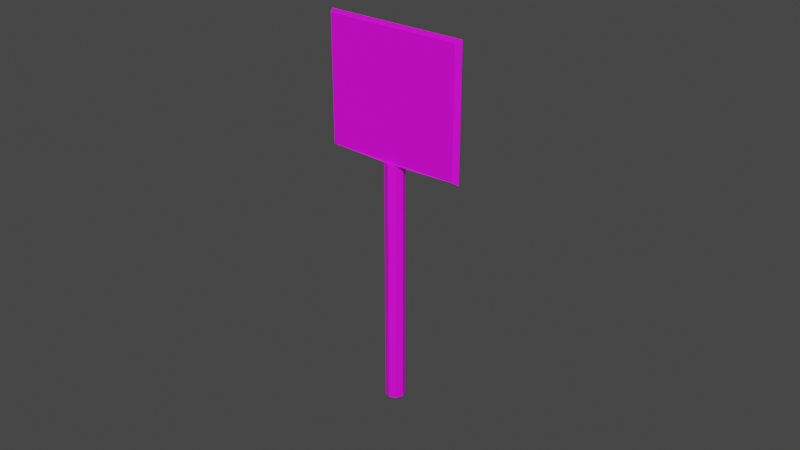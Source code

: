 # Source: KurvenAnzeige.blend  (saved by Blender 3.6.11; exported with 4.5.12 LTS)
import bpy
from mathutils import Matrix  # noqa: F401  (used for matrix-valued properties, if any)

bpy.ops.wm.read_factory_settings(use_empty=True)
scene = bpy.context.scene
scene.name = 'Scene'

# ---- collections
col_collection = bpy.data.collections.new('Collection'); scene.collection.children.link(col_collection)

# ---- images (referenced by path relative to the original .blend; pixels are not part of the script)
import os
ASSET_DIR = os.environ.get("B2B_ASSET_DIR", "")  # directory of the original .blend (textures are referenced by path, not embedded)
HERE = os.path.dirname(os.path.abspath(__file__))  # packed textures are extracted next to this script under _unpacked/

def load_image(name, relpath, width, height, colorspace="sRGB"):
    """Load a texture the original file referenced (path relative to the .blend, or extracted next to this script)."""
    p = next((c for c in (os.path.join(HERE, relpath), os.path.join(ASSET_DIR, relpath)) if relpath and os.path.exists(c)), "")
    if p:
        img = bpy.data.images.load(p, check_existing=True)
        img.name = name
    else:  # same state as the original file: an image datablock whose file is absent (Cycles renders it pink)
        img = bpy.data.images.new(name, width, height)
        img.source = "FILE"
        img.filepath = "//" + (relpath or name)
    img.colorspace_settings.name = colorspace
    return img
img_new_color_atlas_psd = load_image('new_color_atlas.psd', 'new_color_atlas.psd', 1024, 1024, 'sRGB')

# ---- materials (node trees are filled in below, after node groups)
mat_material_001 = bpy.data.materials.new('Material.001')
mat_material_001.use_transparent_shadow = False
mat_material = bpy.data.materials.new('Material')
mat_material.alpha_threshold = 0.0
mat_material.use_transparent_shadow = False
mat_material.roughness = 0.5
mat_material.line_color = (0.0, 0.0, 0.0, 1.0)

# ---- material node trees
mat_material_001.use_nodes = True; mat_material_001.node_tree.nodes.clear()
_N = mat_material_001.node_tree.nodes; _L = mat_material_001.node_tree.links
n0 = _N.new('ShaderNodeBsdfPrincipled'); n0.name = 'Principled BSDF'; n0.location = (10, 300)
n0.distribution = 'GGX'
n0.subsurface_method = 'RANDOM_WALK_SKIN'
n0.inputs[3].default_value = 1.45
n0.inputs[27].default_value = (0.0, 0.0, 0.0, 1.0)
n0.inputs[28].default_value = 1.0
n1 = _N.new('ShaderNodeOutputMaterial'); n1.name = 'Material Output'; n1.location = (300, 300)
n2 = _N.new('ShaderNodeTexImage'); n2.name = 'Image Texture'; n2.location = (-371, 261)
n2.image = img_new_color_atlas_psd
_L.new(n0.outputs[0], n1.inputs[0])
_L.new(n2.outputs[0], n0.inputs[0])
n1.is_active_output = True
mat_material.use_nodes = True; mat_material.node_tree.nodes.clear()
_N = mat_material.node_tree.nodes; _L = mat_material.node_tree.links
n0 = _N.new('ShaderNodeOutputMaterial'); n0.name = 'Material Output'; n0.location = (300, 300)
n1 = _N.new('ShaderNodeBsdfPrincipled'); n1.name = 'Principled BSDF'; n1.location = (10, 300)
n1.distribution = 'GGX'
n1.subsurface_method = 'RANDOM_WALK_SKIN'
n1.inputs[3].default_value = 1.45
n1.inputs[27].default_value = (0.0, 0.0, 0.0, 1.0)
n1.inputs[28].default_value = 1.0
n2 = _N.new('ShaderNodeTexImage'); n2.name = 'Image Texture'; n2.location = (-325, 248)
n2.image = img_new_color_atlas_psd
_L.new(n1.outputs[0], n0.inputs[0])
_L.new(n2.outputs[0], n1.inputs[0])
n0.is_active_output = True

# ---- world
world_world = bpy.data.worlds.new('World'); scene.world = world_world
world_world.use_nodes = True; world_world.node_tree.nodes.clear()
_N = world_world.node_tree.nodes; _L = world_world.node_tree.links
n0 = _N.new('ShaderNodeOutputWorld'); n0.name = 'World Output'; n0.location = (300, 300)
n1 = _N.new('ShaderNodeBackground'); n1.name = 'Background'; n1.location = (10, 300)
n1.inputs[0].default_value = (0.05088, 0.05088, 0.05088, 1.0)
_L.new(n1.outputs[0], n0.inputs[0])
n0.is_active_output = True
world_world.color = (0.05088, 0.05088, 0.05088)
world_world.use_sun_shadow = False
world_world.sun_shadow_jitter_overblur = 0.0

# ---- meshes
me_cube_001 = bpy.data.meshes.new('Cube.001')
me_cube_001.from_pydata([(-0.5001, -0.5001, 1.1), (-5.036, -0.3959, -17.53), (-0.5001, 0.5001, 1.1), (-5.036, 0.3959, -17.53), (0.5001, -0.5001, 1.1), (5.036, -0.3959, -17.53), (0.5001, 0.5001, 1.1), (5.036, 0.3959, -17.53), (-5.036, -0.3959, -26.69), (-5.036, 0.3959, -26.69), (5.036, 0.3959, -26.69), (5.036, -0.3959, -26.69), (-0.5001, -0.5001, -17.45), (-0.5001, 0.5001, -17.45), (0.5001, 0.5001, -17.45), (0.5001, -0.5001, -17.45), (-0.7073, 8.662e-17, 1.1), (0.7073, 0.0, 1.1), (0.7073, 1.602e-08, -17.45), (-0.7073, -4.582e-08, -17.45), (-1.49e-08, 0.7073, 1.1), (-1.49e-08, -0.7073, 1.1), (3.092e-08, -0.7073, -17.45), (-3.092e-08, 0.7073, -17.45), (0.0, 0.0, 1.1), (-5.036, 0.3959, -22.11), (5.036, 0.3959, -22.11), (5.036, -0.3959, -22.11), (-5.036, -0.3959, -22.11), (-0.1641, 0.3959, -17.53), (2.674, 0.3959, -17.53), (2.823, -0.3959, -17.53), (0.001701, -0.3959, -17.53), (-0.1641, 0.3959, -26.69), (2.674, 0.3959, -26.69), (2.823, -0.3959, -26.69), (0.001701, -0.3959, -26.69), (-0.4962, -0.3959, -22.11), (-3.317, -0.3959, -22.11), (-3.423, 0.3959, -22.11), (-0.5851, 0.3959, -22.11), (-5.289, 0.0, -17.24), (5.297, 0.0, -17.24), (-5.289, 0.0, -26.87), (5.297, 0.0, -26.87), (-5.289, 0.0, -22.05), (5.297, 0.0, -22.05), (1.175, 0.0, -26.87), (-1.798, 0.0, -26.87)], [], [(1, 12, 19, 13), (3, 13, 23, 14), (7, 14, 18, 15), (5, 15, 22, 12), (24, 21, 4, 17), (39, 33, 9, 25), (48, 36, 8, 43), (46, 44, 10, 26), (45, 43, 8, 28), (37, 35, 11, 27), (21, 0, 12, 22), (17, 4, 15, 18), (20, 6, 14, 23), (16, 2, 13, 19), (1, 13, 3, 41), (3, 14, 7, 30, 29), (7, 15, 5, 42), (5, 12, 1, 32, 31), (0, 16, 19, 12), (6, 17, 18, 14), (20, 24, 17, 6), (2, 16, 24, 20), (2, 20, 23, 13), (4, 21, 22, 15), (16, 0, 21, 24), (31, 37, 27, 5), (41, 45, 28, 1), (42, 46, 26, 7), (29, 39, 25, 3), (7, 26, 40, 30), (30, 40, 39, 29), (1, 28, 38, 32), (32, 38, 37, 31), (28, 8, 36, 38), (38, 36, 35, 37), (44, 11, 35, 47), (47, 35, 36, 48), (26, 10, 34, 40), (40, 34, 33, 39), (34, 47, 48, 33), (10, 44, 47, 34), (5, 27, 46, 42), (3, 25, 45, 41), (25, 9, 43, 45), (27, 11, 44, 46), (33, 48, 43, 9)])
_uv = me_cube_001.uv_layers.new(name='UVMap')
_uv.uv.foreach_set('vector', [0.4278, 0.3182, 0.4278, 0.3182, 0.4278, 0.3192, 0.4278, 0.3202, 0.4278, 0.3202, 0.4278, 0.3202, 0.4278, 0.3212, 0.4278, 0.3222, 0.4278, 0.3222, 0.4278, 0.3222, 0.4278, 0.3232, 0.4278, 0.3242, 0.4266, 0.3246, 0.4266, 0.3246, 0.4266, 0.3252, 0.4266, 0.3259, 0.4248, 0.3232, 0.4248, 0.3242, 0.4258, 0.3242, 0.4258, 0.3232, 0.0643, 0.4494, 0.0643, 0.4494, 0.0643, 0.4488, 0.0643, 0.4488, 0.4274, 0.3239, 0.4274, 0.3246, 0.4279, 0.3246, 0.4279, 0.3239, 0.4266, 0.3239, 0.4266, 0.3239, 0.4266, 0.3233, 0.4266, 0.3233, 0.4278, 0.3192, 0.4278, 0.3192, 0.4278, 0.3182, 0.4278, 0.3182, 0.06308, 0.4536, 0.06308, 0.4536, 0.06308, 0.4532, 0.06308, 0.4532, 0.4258, 0.3252, 0.4258, 0.3263, 0.4278, 0.3263, 0.4278, 0.3252, 0.4258, 0.3232, 0.4258, 0.3242, 0.4278, 0.3242, 0.4278, 0.3232, 0.4258, 0.3212, 0.4258, 0.3222, 0.4278, 0.3222, 0.4278, 0.3212, 0.4258, 0.3192, 0.4258, 0.3202, 0.4278, 0.3202, 0.4278, 0.3192, 0.4278, 0.3182, 0.4278, 0.3202, 0.4278, 0.3202, 0.4278, 0.3192, 0.4278, 0.3202, 0.4278, 0.3222, 0.4278, 0.3222, 0.4278, 0.3215, 0.4278, 0.3209, 0.4266, 0.3233, 0.4266, 0.3246, 0.4266, 0.3246, 0.4266, 0.3239, 0.4266, 0.3246, 0.4266, 0.3259, 0.4266, 0.3259, 0.4266, 0.3254, 0.4266, 0.325, 0.4258, 0.3182, 0.4258, 0.3192, 0.4278, 0.3192, 0.4278, 0.3182, 0.4258, 0.3222, 0.4258, 0.3232, 0.4278, 0.3232, 0.4278, 0.3222, 0.4248, 0.3222, 0.4248, 0.3232, 0.4258, 0.3232, 0.4258, 0.3222, 0.4238, 0.3222, 0.4238, 0.3232, 0.4248, 0.3232, 0.4248, 0.3222, 0.4258, 0.3202, 0.4258, 0.3212, 0.4278, 0.3212, 0.4278, 0.3202, 0.4258, 0.3242, 0.4258, 0.3252, 0.4278, 0.3252, 0.4278, 0.3242, 0.4238, 0.3232, 0.4238, 0.3242, 0.4248, 0.3242, 0.4248, 0.3232, 0.06308, 0.4536, 0.06308, 0.4536, 0.06308, 0.4532, 0.06308, 0.4532, 0.4278, 0.3192, 0.4278, 0.3192, 0.4278, 0.3182, 0.4278, 0.3182, 0.4266, 0.3239, 0.4266, 0.3239, 0.4266, 0.3233, 0.4266, 0.3233, 0.0643, 0.4494, 0.0643, 0.4494, 0.0643, 0.4488, 0.0643, 0.4488, 0.0643, 0.4508, 0.0643, 0.4508, 0.0643, 0.4501, 0.0643, 0.4501, 0.04049, 0.5628, 0.04049, 0.5628, 0.04049, 0.5621, 0.04049, 0.5621, 0.06308, 0.4544, 0.06308, 0.4544, 0.06308, 0.454, 0.06308, 0.454, 0.03927, 0.5667, 0.03927, 0.5667, 0.03927, 0.5663, 0.03927, 0.5663, 0.06308, 0.4544, 0.06308, 0.4544, 0.06308, 0.454, 0.06308, 0.454, 0.03927, 0.5667, 0.03927, 0.5667, 0.03927, 0.5663, 0.03927, 0.5663, 0.4266, 0.3239, 0.4266, 0.3246, 0.427, 0.3246, 0.427, 0.3239, 0.427, 0.3239, 0.427, 0.3246, 0.4274, 0.3246, 0.4274, 0.3239, 0.0643, 0.4508, 0.0643, 0.4508, 0.0643, 0.4501, 0.0643, 0.4501, 0.04049, 0.5628, 0.04049, 0.5628, 0.04049, 0.5621, 0.04049, 0.5621, 0.427, 0.3233, 0.427, 0.3239, 0.4274, 0.3239, 0.4274, 0.3233, 0.4266, 0.3233, 0.4266, 0.3239, 0.427, 0.3239, 0.427, 0.3233, 0.4266, 0.3246, 0.4266, 0.3246, 0.4266, 0.3239, 0.4266, 0.3239, 0.4278, 0.3202, 0.4278, 0.3202, 0.4278, 0.3192, 0.4278, 0.3192, 0.4278, 0.3202, 0.4278, 0.3202, 0.4278, 0.3192, 0.4278, 0.3192, 0.4266, 0.3246, 0.4266, 0.3246, 0.4266, 0.3239, 0.4266, 0.3239, 0.4274, 0.3233, 0.4274, 0.3239, 0.4279, 0.3239, 0.4279, 0.3233])
me_cube_001.materials.append(mat_material_001)
me_cube_001.update()
me_cube = bpy.data.meshes.new('Cube')
me_cube.from_pydata([(0.06163, 0.02785, 0.3543), (0.06163, 0.02785, -0.001299), (0.06163, -0.02785, 0.3543), (0.06163, -0.02785, -0.001299), (-0.02785, 0.02785, 0.3543), (-0.02785, 0.02785, -0.001299), (-0.02785, -0.02785, 0.3543), (-0.02785, -0.02785, -0.001299), (0.289, -0.02785, 0.3781), (-0.02785, -0.02785, 0.3781), (0.289, 0.02785, 0.3781), (-0.02785, 0.02785, 0.3781), (0.289, -0.02785, 0.541), (-0.02785, -0.02785, 0.541), (0.289, 0.02785, 0.541), (-0.02785, 0.02785, 0.541), (0.02785, -0.02785, 0.5646), (-0.02785, -0.02785, 0.5646), (0.02785, 0.02785, 0.5646), (-0.02785, 0.02785, 0.5646), (0.3069, -0.04927, 0.3543), (-0.04927, -0.04927, 0.3543), (0.3069, 0.04927, 0.3543), (-0.04927, 0.04927, 0.3543), (0.3069, -0.04927, 0.3781), (-0.04927, -0.04927, 0.3781), (0.3069, 0.04927, 0.3781), (-0.04927, 0.04927, 0.3781), (0.3069, -0.04927, 0.541), (-0.04927, -0.04927, 0.541), (0.3069, 0.04927, 0.541), (-0.04927, 0.04927, 0.541), (0.3069, -0.04927, 0.5646), (-0.04927, -0.04927, 0.5646), (0.3069, 0.04927, 0.5646), (-0.04927, 0.04927, 0.5646), (-0.02785, 0.02785, 0.5106), (0.2576, 0.02785, 0.5106), (0.2576, -0.02785, 0.5106), (-0.02785, -0.02785, 0.5106), (0.2576, 0.02785, 0.4005), (0.2576, -0.02785, 0.4005), (-0.02785, 0.02785, 0.4005), (-0.02785, -0.02785, 0.4005), (0.2093, -1.056, 0.6672), (0.2093, -1.056, 0.2393), (0.2093, 1.056, 0.6672), (0.2093, 1.056, 0.2393), (0.3712, -1.056, 0.561), (0.3712, -1.056, 0.3424), (0.3712, 1.056, 0.3424), (0.3712, 1.056, 0.561), (0.1859, -1.056, 0.2331), (0.1859, 1.056, 0.2331), (0.1746, -1.056, 0.6702), (0.1746, 1.056, 0.6702), (0.3168, 1.056, 0.6246), (0.3168, -1.056, 0.6246), (0.3246, -1.056, 0.5063), (0.3246, 1.056, 0.5063), (0.305, -1.056, 0.2737), (0.305, 1.056, 0.2737), (0.3246, -1.056, 0.397), (0.3246, 1.056, 0.397), (0.2647, -1.056, 0.4356), (0.2647, -1.056, 0.4677), (0.2647, 1.056, 0.4677), (0.2647, 1.056, 0.4356), (0.1883, -1.056, 0.6379), (0.1942, -1.056, 0.2638), (0.1883, 1.056, 0.6379), (0.1942, 1.056, 0.2638), (0.3331, -1.056, 0.5681), (0.3331, -1.056, 0.3352), (0.3331, 1.056, 0.3352), (0.3331, 1.056, 0.5681), (0.3042, 1.056, 0.5958), (0.3042, -1.056, 0.5958), (0.2991, -1.056, 0.5355), (0.2991, 1.056, 0.5355), (0.293, -1.056, 0.3035), (0.293, 1.056, 0.3035), (0.2991, -1.056, 0.3678), (0.2991, 1.056, 0.3678), (0.2307, -1.056, 0.417), (0.2307, -1.056, 0.4863), (0.2307, 1.056, 0.4863), (0.2307, 1.056, 0.417)], [], [(8, 9, 25, 24), (3, 2, 6, 7), (7, 6, 4, 5), (5, 1, 3, 7), (1, 0, 2, 3), (5, 4, 0, 1), (37, 36, 15, 14), (0, 4, 23, 22), (4, 6, 21, 23), (19, 18, 34, 35), (14, 15, 31, 30), (38, 37, 14, 12), (36, 39, 13, 15), (39, 38, 12, 13), (18, 19, 17, 16), (17, 19, 35, 33), (11, 10, 26, 27), (15, 13, 29, 31), (23, 21, 25, 27), (20, 22, 26, 24), (22, 23, 27, 26), (21, 20, 24, 25), (31, 29, 33, 35), (29, 28, 32, 33), (30, 31, 35, 34), (28, 30, 34, 32), (13, 12, 28, 29), (10, 8, 24, 26), (16, 17, 33, 32), (6, 2, 20, 21), (12, 14, 30, 28), (9, 11, 27, 25), (18, 16, 32, 34), (2, 0, 22, 20), (43, 41, 38, 39), (42, 43, 39, 36), (41, 40, 37, 38), (40, 42, 36, 37), (10, 11, 42, 40), (8, 10, 40, 41), (11, 9, 43, 42), (9, 8, 41, 43), (60, 45, 47, 61), (57, 48, 51, 56), (64, 62, 63, 67), (62, 49, 50, 63), (47, 45, 52, 53), (44, 46, 55, 54), (44, 57, 56, 46), (48, 58, 59, 51), (49, 60, 61, 50), (64, 67, 66, 65), (58, 65, 66, 59), (80, 81, 71, 69), (77, 76, 75, 72), (84, 87, 83, 82), (82, 83, 74, 73), (68, 70, 76, 77), (72, 75, 79, 78), (73, 74, 81, 80), (84, 85, 86, 87), (78, 79, 86, 85), (45, 60, 80, 69), (46, 56, 76, 70), (48, 57, 77, 72), (49, 62, 82, 73), (50, 61, 81, 74), (51, 59, 79, 75), (53, 52, 69, 71), (47, 53, 71), (52, 45, 69), (54, 55, 70, 68), (44, 54, 68), (55, 46, 70), (56, 51, 75, 76), (57, 44, 68, 77), (58, 48, 72, 78), (60, 49, 73, 80), (61, 47, 71, 81), (63, 50, 74, 83), (64, 65, 85, 84), (66, 67, 87, 86), (65, 58, 78, 85), (59, 66, 86, 79), (62, 64, 84, 82), (67, 63, 83, 87)])
_uv = me_cube.uv_layers.new(name='UVMap')
_uv.uv.foreach_set('vector', [0.4464, 0.3304, 0.4464, 0.3334, 0.4464, 0.3334, 0.4464, 0.3304, 0.4433, 0.3304, 0.4464, 0.3304, 0.4464, 0.3334, 0.4433, 0.3334, 0.4433, 0.3212, 0.4464, 0.3212, 0.4464, 0.3242, 0.4433, 0.3242, 0.4403, 0.3273, 0.4433, 0.3273, 0.4433, 0.3304, 0.4403, 0.3304, 0.4433, 0.3273, 0.4464, 0.3273, 0.4464, 0.3304, 0.4433, 0.3304, 0.4433, 0.3242, 0.4464, 0.3242, 0.4464, 0.3273, 0.4433, 0.3273, 0.4464, 0.3273, 0.4464, 0.3242, 0.4464, 0.3242, 0.4464, 0.3273, 0.4464, 0.3273, 0.4464, 0.3242, 0.4464, 0.3242, 0.4464, 0.3273, 0.4464, 0.3242, 0.4464, 0.3212, 0.4464, 0.3212, 0.4464, 0.3242, 0.4495, 0.3273, 0.4464, 0.3273, 0.4464, 0.3273, 0.4495, 0.3273, 0.4464, 0.3273, 0.4464, 0.3242, 0.4464, 0.3242, 0.4464, 0.3273, 0.4464, 0.3304, 0.4464, 0.3273, 0.4464, 0.3273, 0.4464, 0.3304, 0.4464, 0.3242, 0.4464, 0.3212, 0.4464, 0.3212, 0.4464, 0.3242, 0.4464, 0.3334, 0.4464, 0.3304, 0.4464, 0.3304, 0.4464, 0.3334, 0.4464, 0.3273, 0.4495, 0.3273, 0.4495, 0.3304, 0.4464, 0.3304, 0.4495, 0.3304, 0.4495, 0.3273, 0.4495, 0.3273, 0.4495, 0.3304, 0.4464, 0.3242, 0.4464, 0.3273, 0.4464, 0.3273, 0.4464, 0.3242, 0.4464, 0.3242, 0.4464, 0.3212, 0.4464, 0.3212, 0.4464, 0.3242, 0.4464, 0.3242, 0.4464, 0.3212, 0.4464, 0.3212, 0.4464, 0.3242, 0.4464, 0.3304, 0.4464, 0.3273, 0.4464, 0.3273, 0.4464, 0.3304, 0.4464, 0.3273, 0.4464, 0.3242, 0.4464, 0.3242, 0.4464, 0.3273, 0.4464, 0.3334, 0.4464, 0.3304, 0.4464, 0.3304, 0.4464, 0.3334, 0.4464, 0.3242, 0.4464, 0.3212, 0.4464, 0.3212, 0.4464, 0.3242, 0.4464, 0.3334, 0.4464, 0.3304, 0.4464, 0.3304, 0.4464, 0.3334, 0.4464, 0.3273, 0.4464, 0.3242, 0.4464, 0.3242, 0.4464, 0.3273, 0.4464, 0.3304, 0.4464, 0.3273, 0.4464, 0.3273, 0.4464, 0.3304, 0.4464, 0.3334, 0.4464, 0.3304, 0.4464, 0.3304, 0.4464, 0.3334, 0.4464, 0.3273, 0.4464, 0.3304, 0.4464, 0.3304, 0.4464, 0.3273, 0.4464, 0.3304, 0.4495, 0.3304, 0.4495, 0.3304, 0.4464, 0.3304, 0.4464, 0.3334, 0.4464, 0.3304, 0.4464, 0.3304, 0.4464, 0.3334, 0.4464, 0.3304, 0.4464, 0.3273, 0.4464, 0.3273, 0.4464, 0.3304, 0.4464, 0.3212, 0.4464, 0.3242, 0.4464, 0.3242, 0.4464, 0.3212, 0.4464, 0.3273, 0.4464, 0.3304, 0.4464, 0.3304, 0.4464, 0.3273, 0.4464, 0.3304, 0.4464, 0.3273, 0.4464, 0.3273, 0.4464, 0.3304, 0.4464, 0.3334, 0.4464, 0.3304, 0.4464, 0.3304, 0.4464, 0.3334, 0.4464, 0.3242, 0.4464, 0.3212, 0.4464, 0.3212, 0.4464, 0.3242, 0.4464, 0.3304, 0.4464, 0.3273, 0.4464, 0.3273, 0.4464, 0.3304, 0.4464, 0.3273, 0.4464, 0.3242, 0.4464, 0.3242, 0.4464, 0.3273, 0.4464, 0.3273, 0.4464, 0.3242, 0.4464, 0.3242, 0.4464, 0.3273, 0.4464, 0.3304, 0.4464, 0.3273, 0.4464, 0.3273, 0.4464, 0.3304, 0.4464, 0.3242, 0.4464, 0.3212, 0.4464, 0.3212, 0.4464, 0.3242, 0.4464, 0.3334, 0.4464, 0.3304, 0.4464, 0.3304, 0.4464, 0.3334, 0.4499, 0.3212, 0.451, 0.3212, 0.451, 0.3334, 0.4499, 0.3334, 0.44, 0.3212, 0.4418, 0.3212, 0.4418, 0.3334, 0.44, 0.3334, 0.4453, 0.3212, 0.4464, 0.3212, 0.4464, 0.3334, 0.4453, 0.3334, 0.4464, 0.3212, 0.4479, 0.3212, 0.4479, 0.3334, 0.4464, 0.3334, 0.451, 0.3334, 0.451, 0.3212, 0.451, 0.3212, 0.451, 0.3334, 0.4387, 0.3212, 0.4387, 0.3334, 0.4387, 0.3334, 0.4387, 0.3212, 0.4387, 0.3212, 0.44, 0.3212, 0.44, 0.3334, 0.4387, 0.3334, 0.4418, 0.3212, 0.4433, 0.3212, 0.4433, 0.3334, 0.4418, 0.3334, 0.4479, 0.3212, 0.4499, 0.3212, 0.4499, 0.3334, 0.4479, 0.3334, 0.4453, 0.3212, 0.4453, 0.3334, 0.4444, 0.3334, 0.4444, 0.3212, 0.4433, 0.3212, 0.4444, 0.3212, 0.4444, 0.3334, 0.4433, 0.3334, 0.4499, 0.3212, 0.4499, 0.3334, 0.451, 0.3334, 0.451, 0.3212, 0.44, 0.3212, 0.44, 0.3334, 0.4418, 0.3334, 0.4418, 0.3212, 0.4453, 0.3212, 0.4453, 0.3334, 0.4464, 0.3334, 0.4464, 0.3212, 0.4464, 0.3212, 0.4464, 0.3334, 0.4479, 0.3334, 0.4479, 0.3212, 0.4387, 0.3212, 0.4387, 0.3334, 0.44, 0.3334, 0.44, 0.3212, 0.4418, 0.3212, 0.4418, 0.3334, 0.4433, 0.3334, 0.4433, 0.3212, 0.4479, 0.3212, 0.4479, 0.3334, 0.4499, 0.3334, 0.4499, 0.3212, 0.4453, 0.3212, 0.4444, 0.3212, 0.4444, 0.3334, 0.4453, 0.3334, 0.4433, 0.3212, 0.4433, 0.3334, 0.4444, 0.3334, 0.4444, 0.3212, 0.451, 0.3212, 0.4499, 0.3212, 0.4499, 0.3212, 0.451, 0.3212, 0.4387, 0.3334, 0.44, 0.3334, 0.44, 0.3334, 0.4387, 0.3334, 0.4418, 0.3212, 0.44, 0.3212, 0.44, 0.3212, 0.4418, 0.3212, 0.4479, 0.3212, 0.4464, 0.3212, 0.4464, 0.3212, 0.4479, 0.3212, 0.4479, 0.3334, 0.4499, 0.3334, 0.4499, 0.3334, 0.4479, 0.3334, 0.4418, 0.3334, 0.4433, 0.3334, 0.4433, 0.3334, 0.4418, 0.3334, 0.451, 0.3334, 0.451, 0.3212, 0.451, 0.3212, 0.451, 0.3334, 0.451, 0.3334, 0.451, 0.3334, 0.451, 0.3334, 0.451, 0.3212, 0.451, 0.3212, 0.451, 0.3212, 0.4387, 0.3212, 0.4387, 0.3334, 0.4387, 0.3334, 0.4387, 0.3212, 0.4387, 0.3212, 0.4387, 0.3212, 0.4387, 0.3212, 0.4387, 0.3334, 0.4387, 0.3334, 0.4387, 0.3334, 0.44, 0.3334, 0.4418, 0.3334, 0.4418, 0.3334, 0.44, 0.3334, 0.44, 0.3212, 0.4387, 0.3212, 0.4387, 0.3212, 0.44, 0.3212, 0.4433, 0.3212, 0.4418, 0.3212, 0.4418, 0.3212, 0.4433, 0.3212, 0.4499, 0.3212, 0.4479, 0.3212, 0.4479, 0.3212, 0.4499, 0.3212, 0.4499, 0.3334, 0.451, 0.3334, 0.451, 0.3334, 0.4499, 0.3334, 0.4464, 0.3334, 0.4479, 0.3334, 0.4479, 0.3334, 0.4464, 0.3334, 0.4453, 0.3212, 0.4444, 0.3212, 0.4444, 0.3212, 0.4453, 0.3212, 0.4444, 0.3334, 0.4453, 0.3334, 0.4453, 0.3334, 0.4444, 0.3334, 0.4444, 0.3212, 0.4433, 0.3212, 0.4433, 0.3212, 0.4444, 0.3212, 0.4433, 0.3334, 0.4444, 0.3334, 0.4444, 0.3334, 0.4433, 0.3334, 0.4464, 0.3212, 0.4453, 0.3212, 0.4453, 0.3212, 0.4464, 0.3212, 0.4453, 0.3334, 0.4464, 0.3334, 0.4464, 0.3334, 0.4453, 0.3334])
me_cube.materials.append(mat_material)
me_cube.use_mirror_vertex_groups = False
me_cube.update()

# ---- objects
ob_cube = bpy.data.objects.new('Cube', me_cube_001)
ob_leitplankegrade = bpy.data.objects.new('LeitplankeGrade', me_cube)

# ---- transforms, parenting, visibility, modifiers, constraints
ob_cube.location = (0.0, 0.0, 0.0)
ob_cube.scale = (-0.06005, -0.06005, -0.06005)
ob_leitplankegrade.location = (-0.8863, 0.0, 0.0)
ob_leitplankegrade.lock_rotations_4d = False
ob_leitplankegrade.empty_display_type = 'ARROWS'
ob_leitplankegrade.lineart.crease_threshold = 0.0

# ---- collection membership
scene.collection.objects.link(ob_cube)
col_collection.objects.link(ob_leitplankegrade)
def _layer_coll(name, lc=None):
    lc = lc or bpy.context.view_layer.layer_collection
    for c in lc.children:
        if c.name == name: return c
        r = _layer_coll(name, c)
        if r: return r
_layer_coll('Collection').exclude = True

# ---- scene / render settings (as saved in the file)
scene.frame_start = 1; scene.frame_end = 250; scene.frame_set(1)
scene.render.engine = 'BLENDER_EEVEE_NEXT'
scene.cycles.sampling_pattern = 'TABULATED_SOBOL'
scene.view_settings.view_transform = 'Filmic'
bpy.context.view_layer.update()

# ---- added for rendering (the .blend has no active camera and no usable light): camera, sun
cam_auto = bpy.data.cameras.new('AutoCamera')
cam_auto.lens = 50.0
cam_auto.sensor_width = 36.0
cam_auto.clip_end = 1000.0
ob_auto_camera = bpy.data.objects.new('AutoCamera', cam_auto)
scene.collection.objects.link(ob_auto_camera)
ob_auto_camera.location = (2.60301, -3.09172, 2.83485)
ob_auto_camera.rotation_euler = (1.09748, -7.21219e-08, 0.694738)
scene.camera = ob_auto_camera
light_auto_sun = bpy.data.lights.new('AutoSun', 'SUN')
light_auto_sun.energy = 3.0
light_auto_sun.angle = 0.0523599
ob_auto_sun = bpy.data.objects.new('AutoSun', light_auto_sun)
scene.collection.objects.link(ob_auto_sun)
ob_auto_sun.rotation_euler = (0.872665, 0.174533, 0.523599)
bpy.context.view_layer.update()
